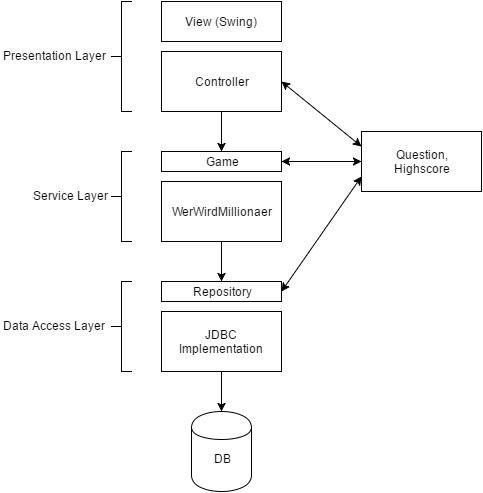

The diagram above was exported from draw.io. Its source (the exported page's mxGraphModel, read from the mxfile embedded in the PNG):
<mxGraphModel dx="1434" dy="940" grid="1" gridSize="10" guides="1" tooltips="1" connect="1" arrows="1" fold="1" page="1" pageScale="1" pageWidth="826" pageHeight="1169" background="#ffffff" math="0" shadow="0">
  <root>
    <mxCell id="0" />
    <mxCell id="1" parent="0" />
    <mxCell id="2" value="&lt;div&gt;&lt;span style=&quot;line-height: 1.2&quot;&gt;Repository&lt;/span&gt;&lt;br&gt;&lt;/div&gt;" style="whiteSpace=wrap;html=1;rounded=0;shadow=0;glass=0;strokeColor=#000000;fillColor=none;fontSize=12;fontColor=#000000;" vertex="1" parent="1">
      <mxGeometry x="210" y="360" width="120" height="20" as="geometry" />
    </mxCell>
    <mxCell id="18" style="edgeStyle=orthogonalEdgeStyle;rounded=0;html=1;entryX=0.5;entryY=0;jettySize=auto;orthogonalLoop=1;strokeColor=#000000;fontSize=12;fontColor=#000000;" edge="1" parent="1" source="3" target="16">
      <mxGeometry relative="1" as="geometry" />
    </mxCell>
    <mxCell id="3" value="Controller" style="whiteSpace=wrap;html=1;rounded=0;shadow=0;glass=0;strokeColor=#000000;fillColor=none;fontSize=12;fontColor=#000000;" vertex="1" parent="1">
      <mxGeometry x="210" y="130" width="120" height="60" as="geometry" />
    </mxCell>
    <mxCell id="5" style="edgeStyle=orthogonalEdgeStyle;rounded=0;html=1;jettySize=auto;orthogonalLoop=1;strokeColor=#000000;fontSize=12;fontColor=#000000;" edge="1" parent="1" source="4" target="2">
      <mxGeometry relative="1" as="geometry" />
    </mxCell>
    <mxCell id="4" value="WerWirdMillionaer" style="whiteSpace=wrap;html=1;rounded=0;shadow=0;glass=0;strokeColor=#000000;fillColor=none;fontSize=12;fontColor=#000000;" vertex="1" parent="1">
      <mxGeometry x="210" y="260" width="120" height="60" as="geometry" />
    </mxCell>
    <mxCell id="7" value="Question,&lt;div&gt;Highscore&lt;/div&gt;" style="whiteSpace=wrap;html=1;rounded=0;shadow=0;glass=0;strokeColor=#000000;fillColor=none;fontSize=12;fontColor=#000000;" vertex="1" parent="1">
      <mxGeometry x="410" y="210" width="120" height="60" as="geometry" />
    </mxCell>
    <mxCell id="8" value="" style="endArrow=classic;startArrow=classic;html=1;strokeColor=#000000;fontSize=12;fontColor=#000000;entryX=0;entryY=0.75;exitX=1;exitY=0.5;" edge="1" parent="1" source="2" target="7">
      <mxGeometry width="50" height="50" relative="1" as="geometry">
        <mxPoint x="10" y="60" as="sourcePoint" />
        <mxPoint x="60" y="10" as="targetPoint" />
      </mxGeometry>
    </mxCell>
    <mxCell id="9" value="" style="endArrow=classic;startArrow=classic;html=1;strokeColor=#000000;fontSize=12;fontColor=#000000;entryX=0;entryY=0.5;exitX=1;exitY=0.5;" edge="1" parent="1" source="16" target="7">
      <mxGeometry width="50" height="50" relative="1" as="geometry">
        <mxPoint x="10" y="60" as="sourcePoint" />
        <mxPoint x="60" y="10" as="targetPoint" />
      </mxGeometry>
    </mxCell>
    <mxCell id="10" value="" style="endArrow=classic;startArrow=classic;html=1;strokeColor=#000000;fontSize=12;fontColor=#000000;exitX=1;exitY=0.5;entryX=0;entryY=0.25;" edge="1" parent="1" source="3" target="7">
      <mxGeometry width="50" height="50" relative="1" as="geometry">
        <mxPoint x="10" y="60" as="sourcePoint" />
        <mxPoint x="440" y="180" as="targetPoint" />
      </mxGeometry>
    </mxCell>
    <mxCell id="14" value="" style="edgeStyle=orthogonalEdgeStyle;rounded=0;html=1;jettySize=auto;orthogonalLoop=1;strokeColor=#000000;fontSize=12;fontColor=#000000;" edge="1" parent="1" source="11" target="12">
      <mxGeometry relative="1" as="geometry" />
    </mxCell>
    <mxCell id="11" value="JDBC Implementation" style="whiteSpace=wrap;html=1;rounded=0;shadow=0;glass=0;strokeColor=#000000;fillColor=none;fontSize=12;fontColor=#000000;" vertex="1" parent="1">
      <mxGeometry x="210" y="390" width="120" height="60" as="geometry" />
    </mxCell>
    <mxCell id="12" value="&lt;div&gt;&lt;br&gt;&lt;/div&gt;DB" style="shape=cylinder;whiteSpace=wrap;html=1;rounded=0;shadow=0;glass=0;strokeColor=#000000;fillColor=none;fontSize=12;fontColor=#000000;" vertex="1" parent="1">
      <mxGeometry x="240" y="490" width="60" height="80" as="geometry" />
    </mxCell>
    <mxCell id="16" value="Game" style="whiteSpace=wrap;html=1;rounded=0;shadow=0;glass=0;strokeColor=#000000;fillColor=none;fontSize=12;fontColor=#000000;" vertex="1" parent="1">
      <mxGeometry x="210" y="230" width="120" height="20" as="geometry" />
    </mxCell>
    <mxCell id="17" value="View (Swing)" style="whiteSpace=wrap;html=1;rounded=0;shadow=0;glass=0;strokeColor=#000000;fillColor=none;fontSize=12;fontColor=#000000;" vertex="1" parent="1">
      <mxGeometry x="210" y="80" width="120" height="40" as="geometry" />
    </mxCell>
    <mxCell id="19" value="" style="shape=curlyBracket;whiteSpace=wrap;html=1;rounded=0;shadow=0;glass=0;strokeColor=#000000;fillColor=none;fontSize=12;fontColor=#000000;" vertex="1" parent="1">
      <mxGeometry x="160" y="360" width="20" height="90" as="geometry" />
    </mxCell>
    <mxCell id="20" value="Data Access Layer" style="text;html=1;resizable=0;points=[];autosize=1;align=left;verticalAlign=top;spacingTop=-4;fontSize=12;fontColor=#000000;" vertex="1" parent="1">
      <mxGeometry x="50" y="395" width="120" height="20" as="geometry" />
    </mxCell>
    <mxCell id="23" value="" style="shape=curlyBracket;whiteSpace=wrap;html=1;rounded=0;shadow=0;glass=0;strokeColor=#000000;fillColor=none;fontSize=12;fontColor=#000000;" vertex="1" parent="1">
      <mxGeometry x="160" y="230" width="20" height="90" as="geometry" />
    </mxCell>
    <mxCell id="24" value="Service Layer" style="text;html=1;resizable=0;points=[];autosize=1;align=left;verticalAlign=top;spacingTop=-4;fontSize=12;fontColor=#000000;" vertex="1" parent="1">
      <mxGeometry x="80" y="265" width="90" height="20" as="geometry" />
    </mxCell>
    <mxCell id="25" value="" style="shape=curlyBracket;whiteSpace=wrap;html=1;rounded=0;shadow=0;glass=0;strokeColor=#000000;fillColor=none;fontSize=12;fontColor=#000000;" vertex="1" parent="1">
      <mxGeometry x="160" y="80" width="20" height="110" as="geometry" />
    </mxCell>
    <mxCell id="26" value="Presentation Layer" style="text;html=1;resizable=0;points=[];autosize=1;align=left;verticalAlign=top;spacingTop=-4;fontSize=12;fontColor=#000000;" vertex="1" parent="1">
      <mxGeometry x="50" y="125" width="120" height="20" as="geometry" />
    </mxCell>
  </root>
</mxGraphModel>